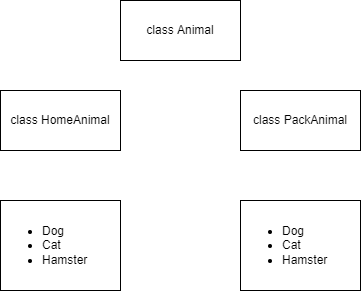

The diagram above was exported from draw.io. Its source (the exported page's mxGraphModel, read from the mxfile embedded in the PNG):
<mxGraphModel dx="832" dy="403" grid="1" gridSize="10" guides="1" tooltips="1" connect="1" arrows="1" fold="1" page="1" pageScale="1" pageWidth="827" pageHeight="1169" math="0" shadow="0">
  <root>
    <mxCell id="0" />
    <mxCell id="1" parent="0" />
    <mxCell id="2" value="class Animal" style="rounded=0;whiteSpace=wrap;html=1;" vertex="1" parent="1">
      <mxGeometry x="280" y="70" width="120" height="60" as="geometry" />
    </mxCell>
    <mxCell id="3" value="class HomeAnimal" style="rounded=0;whiteSpace=wrap;html=1;" vertex="1" parent="1">
      <mxGeometry x="160" y="160" width="120" height="60" as="geometry" />
    </mxCell>
    <mxCell id="4" value="class PackAnimal" style="rounded=0;whiteSpace=wrap;html=1;" vertex="1" parent="1">
      <mxGeometry x="400" y="160" width="120" height="60" as="geometry" />
    </mxCell>
    <mxCell id="5" value="&lt;div&gt;&lt;ul&gt;&lt;li&gt;Dog&lt;/li&gt;&lt;li&gt;Cat&lt;/li&gt;&lt;li&gt;Hamster&lt;/li&gt;&lt;/ul&gt;&lt;/div&gt;" style="rounded=0;whiteSpace=wrap;html=1;align=left;" vertex="1" parent="1">
      <mxGeometry x="160" y="270" width="120" height="90" as="geometry" />
    </mxCell>
    <mxCell id="6" value="&lt;div&gt;&lt;ul&gt;&lt;li&gt;Dog&lt;/li&gt;&lt;li&gt;Cat&lt;/li&gt;&lt;li&gt;Hamster&lt;/li&gt;&lt;/ul&gt;&lt;/div&gt;" style="rounded=0;whiteSpace=wrap;html=1;align=left;" vertex="1" parent="1">
      <mxGeometry x="400" y="270" width="120" height="90" as="geometry" />
    </mxCell>
  </root>
</mxGraphModel>